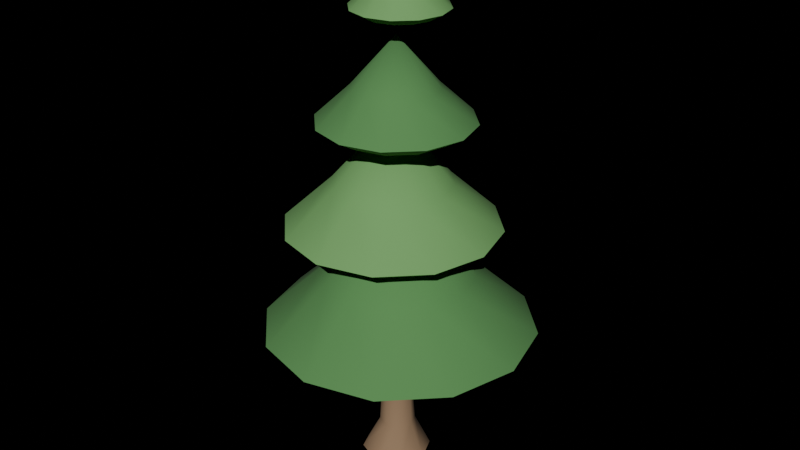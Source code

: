 # Source: prop_tree_pine.blend  (saved by Blender 5.2.44; exported with 4.5.12 LTS)
import bpy
from mathutils import Matrix  # noqa: F401  (used for matrix-valued properties, if any)

bpy.ops.wm.read_factory_settings(use_empty=True)
scene = bpy.context.scene
scene.name = 'Scene'

# ---- materials (node trees are filled in below, after node groups)
mat_ns_bark = bpy.data.materials.new('ns_bark')
mat_ns_bark.use_backface_culling = True
mat_ns_foliage_dark = bpy.data.materials.new('ns_foliage_dark')
mat_ns_foliage_dark.use_backface_culling = True
mat_ns_foliage = bpy.data.materials.new('ns_foliage')
mat_ns_foliage.use_backface_culling = True

# ---- material node trees
mat_ns_bark.use_nodes = True; mat_ns_bark.node_tree.nodes.clear()
_N = mat_ns_bark.node_tree.nodes; _L = mat_ns_bark.node_tree.links
n0 = _N.new('ShaderNodeBsdfPrincipled'); n0.name = 'Principled BSDF'; n0.location = (-200, 100)
n0.inputs[0].default_value = (0.31, 0.2, 0.115, 1.0)
n0.inputs[2].default_value = 0.94
n0.inputs[10].default_value = 0.005
n1 = _N.new('ShaderNodeOutputMaterial'); n1.name = 'Material Output'; n1.location = (200, 100)
_L.new(n0.outputs[0], n1.inputs[0])
n1.is_active_output = True
mat_ns_foliage_dark.use_nodes = True; mat_ns_foliage_dark.node_tree.nodes.clear()
_N = mat_ns_foliage_dark.node_tree.nodes; _L = mat_ns_foliage_dark.node_tree.links
n0 = _N.new('ShaderNodeBsdfPrincipled'); n0.name = 'Principled BSDF'; n0.location = (-200, 100)
n0.inputs[0].default_value = (0.105, 0.29, 0.09, 1.0)
n0.inputs[2].default_value = 0.98
n0.inputs[10].default_value = 0.005
n1 = _N.new('ShaderNodeOutputMaterial'); n1.name = 'Material Output'; n1.location = (200, 100)
_L.new(n0.outputs[0], n1.inputs[0])
n1.is_active_output = True
mat_ns_foliage.use_nodes = True; mat_ns_foliage.node_tree.nodes.clear()
_N = mat_ns_foliage.node_tree.nodes; _L = mat_ns_foliage.node_tree.links
n0 = _N.new('ShaderNodeBsdfPrincipled'); n0.name = 'Principled BSDF'; n0.location = (-200, 100)
n0.inputs[0].default_value = (0.18, 0.42, 0.135, 1.0)
n0.inputs[2].default_value = 0.98
n0.inputs[10].default_value = 0.005
n1 = _N.new('ShaderNodeOutputMaterial'); n1.name = 'Material Output'; n1.location = (200, 100)
_L.new(n0.outputs[0], n1.inputs[0])
n1.is_active_output = True

# ---- lights
light_kangsun = bpy.data.lights.new('KangSun', 'SUN')
light_kangsun.energy = 3.0

# ---- meshes
me_prop_tree_pine_mesh = bpy.data.meshes.new('prop_tree_pine_mesh')
me_prop_tree_pine_mesh.from_pydata([(0.2121, 0.2265, 9.901e-09), (-0.01032, 0.3186, 1.393e-08), (-0.2327, 0.2265, 9.901e-09), (-0.3248, 0.004129, 1.805e-10), (-0.2327, -0.2183, -9.54e-09), (-0.01032, -0.3104, -1.357e-08), (0.2121, -0.2183, -9.54e-09), (0.3042, 0.004129, 1.805e-10), (0.1244, 0.1107, 0.322), (0.00981, 0.1581, 0.322), (-0.1048, 0.1107, 0.322), (-0.1523, -0.003924, 0.322), (-0.1048, -0.1185, 0.322), (0.00981, -0.166, 0.322), (0.1244, -0.1185, 0.322), (0.1719, -0.003924, 0.322), (0.114, 0.0996, 0.644), (0.01026, 0.1426, 0.644), (-0.09344, 0.0996, 0.644), (-0.1364, -0.004106, 0.644), (-0.09344, -0.1078, 0.644), (0.01026, -0.1508, 0.644), (0.114, -0.1078, 0.644), (0.1569, -0.004106, 0.644), (0.1167, 0.08697, 0.966), (0.02121, 0.1265, 0.966), (-0.07425, 0.08697, 0.966), (-0.1138, -0.008486, 0.966), (-0.07425, -0.1039, 0.966), (0.02121, -0.1435, 0.966), (0.1167, -0.1039, 0.966), (0.1562, -0.008486, 0.966), (0.1061, 0.07964, 1.288), (0.01894, 0.1158, 1.288), (-0.06827, 0.07964, 1.288), (-0.1044, -0.007575, 1.288), (-0.06827, -0.09478, 1.288), (0.01894, -0.1309, 1.288), (0.1061, -0.09478, 1.288), (0.1423, -0.007575, 1.288), (0.1141, 0.0649, 1.61), (0.03515, 0.09761, 1.61), (-0.04381, 0.0649, 1.61), (-0.07651, -0.01406, 1.61), (-0.04381, -0.09302, 1.61), (0.03515, -0.1257, 1.61), (0.1141, -0.09302, 1.61), (0.1468, -0.01406, 1.61), (0.1122, 0.05413, 1.932), (0.04144, 0.08342, 1.932), (-0.02927, 0.05413, 1.932), (-0.05856, -0.01658, 1.932), (-0.02927, -0.08729, 1.932), (0.04144, -0.1166, 1.932), (0.1122, -0.08729, 1.932), (0.1414, -0.01658, 1.932), (0.03509, 0.0, 2.661), (0.7061, 0.0, 1.892), (0.6162, 0.3355, 1.892), (0.3706, 0.5811, 1.892), (0.03509, 0.671, 1.892), (-0.3004, 0.5811, 1.892), (-0.546, 0.3355, 1.892), (-0.6359, 0.0, 1.892), (-0.546, -0.3355, 1.892), (-0.3004, -0.5811, 1.892), (0.03509, -0.671, 1.892), (0.3706, -0.5811, 1.892), (0.6162, -0.3355, 1.892), (1.255, 0.0, 1.38), (1.092, 0.61, 1.38), (0.6451, 1.057, 1.38), (0.03509, 1.22, 1.38), (-0.5749, 1.057, 1.38), (-1.021, 0.61, 1.38), (-1.185, 0.0, 1.38), (-1.021, -0.61, 1.38), (-0.5749, -1.057, 1.38), (0.03509, -1.22, 1.38), (0.6451, -1.057, 1.38), (1.092, -0.61, 1.38), (0.9135, 0.0, 1.185), (0.7958, 0.4392, 1.185), (0.4743, 0.7607, 1.185), (0.03509, 0.8784, 1.185), (-0.4041, 0.7607, 1.185), (-0.7256, 0.4392, 1.185), (-0.8433, 0.0, 1.185), (-0.7256, -0.4392, 1.185), (-0.4041, -0.7607, 1.185), (0.03509, -0.8784, 1.185), (0.4743, -0.7607, 1.185), (0.7958, -0.4392, 1.185), (0.03509, 0.0, 1.185), (-0.0392, 0.0, 3.33), (0.4842, 0.0, 2.73), (0.4141, 0.2617, 2.73), (0.2225, 0.4533, 2.73), (-0.0392, 0.5234, 2.73), (-0.3009, 0.4533, 2.73), (-0.4925, 0.2617, 2.73), (-0.5626, 0.0, 2.73), (-0.4925, -0.2617, 2.73), (-0.3009, -0.4533, 2.73), (-0.0392, -0.5234, 2.73), (0.2225, -0.4533, 2.73), (0.4141, -0.2617, 2.73), (0.9124, 0.0, 2.331), (0.7849, 0.4758, 2.331), (0.4366, 0.8241, 2.331), (-0.0392, 0.9516, 2.331), (-0.515, 0.8241, 2.331), (-0.8633, 0.4758, 2.331), (-0.9908, 0.0, 2.331), (-0.8633, -0.4758, 2.331), (-0.515, -0.8241, 2.331), (-0.0392, -0.9516, 2.331), (0.4366, -0.8241, 2.331), (0.7849, -0.4758, 2.331), (0.646, 0.0, 2.178), (0.5542, 0.3426, 2.178), (0.3034, 0.5934, 2.178), (-0.0392, 0.6852, 2.178), (-0.3818, 0.5934, 2.178), (-0.6326, 0.3426, 2.178), (-0.7244, 0.0, 2.178), (-0.6326, -0.3426, 2.178), (-0.3818, -0.5934, 2.178), (-0.0392, -0.6852, 2.178), (0.3034, -0.5934, 2.178), (0.5542, -0.3426, 2.178), (-0.0392, 0.0, 2.178), (-0.005709, 0.0, 3.999), (0.3701, 0.0, 3.568), (0.3197, 0.1879, 3.568), (0.1822, 0.3254, 3.568), (-0.005709, 0.3758, 3.568), (-0.1936, 0.3254, 3.568), (-0.3311, 0.1879, 3.568), (-0.3815, 0.0, 3.568), (-0.3311, -0.1879, 3.568), (-0.1936, -0.3254, 3.568), (-0.005709, -0.3758, 3.568), (0.1822, -0.3254, 3.568), (0.3197, -0.1879, 3.568), (0.6775, 0.0, 3.281), (0.586, 0.3416, 3.281), (0.3359, 0.5917, 3.281), (-0.005709, 0.6832, 3.281), (-0.3473, 0.5917, 3.281), (-0.5974, 0.3416, 3.281), (-0.6889, 0.0, 3.281), (-0.5974, -0.3416, 3.281), (-0.3473, -0.5917, 3.281), (-0.005709, -0.6832, 3.281), (0.3359, -0.5917, 3.281), (0.586, -0.3416, 3.281), (0.4862, 0.0, 3.172), (0.4203, 0.246, 3.172), (0.2402, 0.426, 3.172), (-0.005709, 0.4919, 3.172), (-0.2517, 0.426, 3.172), (-0.4317, 0.246, 3.172), (-0.4976, 0.0, 3.172), (-0.4317, -0.246, 3.172), (-0.2517, -0.426, 3.172), (-0.005709, -0.4919, 3.172), (0.2402, -0.426, 3.172), (0.4203, -0.246, 3.172), (-0.005709, 0.0, 3.172), (0.03463, 0.0, 4.668), (0.2628, 0.0, 4.406), (0.2322, 0.1141, 4.406), (0.1487, 0.1976, 4.406), (0.03463, 0.2281, 4.406), (-0.07944, 0.1976, 4.406), (-0.1629, 0.1141, 4.406), (-0.1935, 0.0, 4.406), (-0.1629, -0.1141, 4.406), (-0.07944, -0.1976, 4.406), (0.03463, -0.2281, 4.406), (0.1487, -0.1976, 4.406), (0.2322, -0.1141, 4.406), (0.4494, 0.0, 4.232), (0.3939, 0.2074, 4.232), (0.242, 0.3592, 4.232), (0.03463, 0.4148, 4.232), (-0.1728, 0.3592, 4.232), (-0.3246, 0.2074, 4.232), (-0.3802, 0.0, 4.232), (-0.3246, -0.2074, 4.232), (-0.1728, -0.3592, 4.232), (0.03463, -0.4148, 4.232), (0.242, -0.3592, 4.232), (0.3939, -0.2074, 4.232), (0.3333, 0.0, 4.166), (0.2933, 0.1493, 4.166), (0.184, 0.2586, 4.166), (0.03463, 0.2987, 4.166), (-0.1147, 0.2586, 4.166), (-0.224, 0.1493, 4.166), (-0.264, 0.0, 4.166), (-0.224, -0.1493, 4.166), (-0.1147, -0.2586, 4.166), (0.03463, -0.2987, 4.166), (0.184, -0.2586, 4.166), (0.2933, -0.1493, 4.166), (0.03463, 0.0, 4.166)], [], [(0, 1, 9, 8), (1, 2, 10, 9), (2, 3, 11, 10), (3, 4, 12, 11), (4, 5, 13, 12), (5, 6, 14, 13), (6, 7, 15, 14), (7, 0, 8, 15), (8, 9, 17, 16), (9, 10, 18, 17), (10, 11, 19, 18), (11, 12, 20, 19), (12, 13, 21, 20), (13, 14, 22, 21), (14, 15, 23, 22), (15, 8, 16, 23), (16, 17, 25, 24), (17, 18, 26, 25), (18, 19, 27, 26), (19, 20, 28, 27), (20, 21, 29, 28), (21, 22, 30, 29), (22, 23, 31, 30), (23, 16, 24, 31), (24, 25, 33, 32), (25, 26, 34, 33), (26, 27, 35, 34), (27, 28, 36, 35), (28, 29, 37, 36), (29, 30, 38, 37), (30, 31, 39, 38), (31, 24, 32, 39), (32, 33, 41, 40), (33, 34, 42, 41), (34, 35, 43, 42), (35, 36, 44, 43), (36, 37, 45, 44), (37, 38, 46, 45), (38, 39, 47, 46), (39, 32, 40, 47), (40, 41, 49, 48), (41, 42, 50, 49), (42, 43, 51, 50), (43, 44, 52, 51), (44, 45, 53, 52), (45, 46, 54, 53), (46, 47, 55, 54), (47, 40, 48, 55), (7, 6, 5, 4, 3, 2, 1, 0), (48, 49, 50, 51, 52, 53, 54, 55), (56, 58, 57), (56, 59, 58), (56, 60, 59), (56, 61, 60), (56, 62, 61), (56, 63, 62), (56, 64, 63), (56, 65, 64), (56, 66, 65), (56, 67, 66), (56, 68, 67), (56, 57, 68), (57, 58, 70, 69), (58, 59, 71, 70), (59, 60, 72, 71), (60, 61, 73, 72), (61, 62, 74, 73), (62, 63, 75, 74), (63, 64, 76, 75), (64, 65, 77, 76), (65, 66, 78, 77), (66, 67, 79, 78), (67, 68, 80, 79), (68, 57, 69, 80), (69, 70, 82, 81), (70, 71, 83, 82), (71, 72, 84, 83), (72, 73, 85, 84), (73, 74, 86, 85), (74, 75, 87, 86), (75, 76, 88, 87), (76, 77, 89, 88), (77, 78, 90, 89), (78, 79, 91, 90), (79, 80, 92, 91), (80, 69, 81, 92), (81, 82, 93), (82, 83, 93), (83, 84, 93), (84, 85, 93), (85, 86, 93), (86, 87, 93), (87, 88, 93), (88, 89, 93), (89, 90, 93), (90, 91, 93), (91, 92, 93), (92, 81, 93), (94, 96, 95), (94, 97, 96), (94, 98, 97), (94, 99, 98), (94, 100, 99), (94, 101, 100), (94, 102, 101), (94, 103, 102), (94, 104, 103), (94, 105, 104), (94, 106, 105), (94, 95, 106), (95, 96, 108, 107), (96, 97, 109, 108), (97, 98, 110, 109), (98, 99, 111, 110), (99, 100, 112, 111), (100, 101, 113, 112), (101, 102, 114, 113), (102, 103, 115, 114), (103, 104, 116, 115), (104, 105, 117, 116), (105, 106, 118, 117), (106, 95, 107, 118), (107, 108, 120, 119), (108, 109, 121, 120), (109, 110, 122, 121), (110, 111, 123, 122), (111, 112, 124, 123), (112, 113, 125, 124), (113, 114, 126, 125), (114, 115, 127, 126), (115, 116, 128, 127), (116, 117, 129, 128), (117, 118, 130, 129), (118, 107, 119, 130), (119, 120, 131), (120, 121, 131), (121, 122, 131), (122, 123, 131), (123, 124, 131), (124, 125, 131), (125, 126, 131), (126, 127, 131), (127, 128, 131), (128, 129, 131), (129, 130, 131), (130, 119, 131), (132, 134, 133), (132, 135, 134), (132, 136, 135), (132, 137, 136), (132, 138, 137), (132, 139, 138), (132, 140, 139), (132, 141, 140), (132, 142, 141), (132, 143, 142), (132, 144, 143), (132, 133, 144), (133, 134, 146, 145), (134, 135, 147, 146), (135, 136, 148, 147), (136, 137, 149, 148), (137, 138, 150, 149), (138, 139, 151, 150), (139, 140, 152, 151), (140, 141, 153, 152), (141, 142, 154, 153), (142, 143, 155, 154), (143, 144, 156, 155), (144, 133, 145, 156), (145, 146, 158, 157), (146, 147, 159, 158), (147, 148, 160, 159), (148, 149, 161, 160), (149, 150, 162, 161), (150, 151, 163, 162), (151, 152, 164, 163), (152, 153, 165, 164), (153, 154, 166, 165), (154, 155, 167, 166), (155, 156, 168, 167), (156, 145, 157, 168), (157, 158, 169), (158, 159, 169), (159, 160, 169), (160, 161, 169), (161, 162, 169), (162, 163, 169), (163, 164, 169), (164, 165, 169), (165, 166, 169), (166, 167, 169), (167, 168, 169), (168, 157, 169), (170, 172, 171), (170, 173, 172), (170, 174, 173), (170, 175, 174), (170, 176, 175), (170, 177, 176), (170, 178, 177), (170, 179, 178), (170, 180, 179), (170, 181, 180), (170, 182, 181), (170, 171, 182), (171, 172, 184, 183), (172, 173, 185, 184), (173, 174, 186, 185), (174, 175, 187, 186), (175, 176, 188, 187), (176, 177, 189, 188), (177, 178, 190, 189), (178, 179, 191, 190), (179, 180, 192, 191), (180, 181, 193, 192), (181, 182, 194, 193), (182, 171, 183, 194), (183, 184, 196, 195), (184, 185, 197, 196), (185, 186, 198, 197), (186, 187, 199, 198), (187, 188, 200, 199), (188, 189, 201, 200), (189, 190, 202, 201), (190, 191, 203, 202), (191, 192, 204, 203), (192, 193, 205, 204), (193, 194, 206, 205), (194, 183, 195, 206), (195, 196, 207), (196, 197, 207), (197, 198, 207), (198, 199, 207), (199, 200, 207), (200, 201, 207), (201, 202, 207), (202, 203, 207), (203, 204, 207), (204, 205, 207), (205, 206, 207), (206, 195, 207)])
me_prop_tree_pine_mesh.polygons.foreach_set('use_smooth', [True] * 242)
me_prop_tree_pine_mesh.polygons.foreach_set('material_index', [0, 0, 0, 0, 0, 0, 0, 0, 0, 0, 0, 0, 0, 0, 0, 0, 0, 0, 0, 0, 0, 0, 0, 0, 0, 0, 0, 0, 0, 0, 0, 0, 0, 0, 0, 0, 0, 0, 0, 0, 0, 0, 0, 0, 0, 0, 0, 0, 0, 0, 1, 1, 1, 1, 1, 1, 1, 1, 1, 1, 1, 1, 1, 1, 1, 1, 1, 1, 1, 1, 1, 1, 1, 1, 1, 1, 1, 1, 1, 1, 1, 1, 1, 1, 1, 1, 1, 1, 1, 1, 1, 1, 1, 1, 1, 1, 1, 1, 2, 2, 2, 2, 2, 2, 2, 2, 2, 2, 2, 2, 2, 2, 2, 2, 2, 2, 2, 2, 2, 2, 2, 2, 2, 2, 2, 2, 2, 2, 2, 2, 2, 2, 2, 2, 2, 2, 2, 2, 2, 2, 2, 2, 2, 2, 2, 2, 1, 1, 1, 1, 1, 1, 1, 1, 1, 1, 1, 1, 1, 1, 1, 1, 1, 1, 1, 1, 1, 1, 1, 1, 1, 1, 1, 1, 1, 1, 1, 1, 1, 1, 1, 1, 1, 1, 1, 1, 1, 1, 1, 1, 1, 1, 1, 1, 2, 2, 2, 2, 2, 2, 2, 2, 2, 2, 2, 2, 2, 2, 2, 2, 2, 2, 2, 2, 2, 2, 2, 2, 2, 2, 2, 2, 2, 2, 2, 2, 2, 2, 2, 2, 2, 2, 2, 2, 2, 2, 2, 2, 2, 2, 2, 2])
_k = set([(0, 1), (0, 7), (1, 2), (2, 3), (3, 4), (4, 5), (5, 6), (6, 7), (48, 49), (48, 55), (49, 50), (50, 51), (51, 52), (52, 53), (53, 54), (54, 55), (69, 70), (69, 80), (70, 71), (71, 72), (72, 73), (73, 74), (74, 75), (75, 76), (76, 77), (77, 78), (78, 79), (79, 80), (107, 108), (107, 118), (108, 109), (109, 110), (110, 111), (111, 112), (112, 113), (113, 114), (114, 115), (115, 116), (116, 117), (117, 118), (145, 146), (145, 156), (146, 147), (147, 148), (148, 149), (149, 150), (150, 151), (151, 152), (152, 153), (153, 154), (154, 155), (155, 156), (183, 184), (183, 194), (184, 185), (185, 186), (186, 187), (187, 188), (188, 189), (189, 190), (190, 191), (191, 192), (192, 193), (193, 194)])
me_prop_tree_pine_mesh.attributes.new('sharp_edge', 'BOOLEAN', 'EDGE').data.foreach_set('value', [ (min(e.vertices), max(e.vertices)) in _k for e in me_prop_tree_pine_mesh.edges])
_uv = me_prop_tree_pine_mesh.uv_layers.new(name='UVMap')
_uv.uv.foreach_set('vector', [0.9241, 0.5, 0.4794, 0.5, 0.5196, 1.144, 0.7488, 1.144, 0.4794, 0.5, 0.03458, 0.5, 0.2904, 1.144, 0.5196, 1.144, 0.5, 0.04697, 0.5, 0.4917, 1.144, 0.5078, 1.144, 0.2786, 0.5, 0.4917, 0.5, 0.9365, 1.144, 0.7371, 1.144, 0.5078, 0.03458, 0.5, 0.4794, 0.5, 0.5196, 1.144, 0.2904, 1.144, 0.4794, 0.5, 0.9241, 0.5, 0.7488, 1.144, 0.5196, 1.144, 0.5, 0.9365, 0.5, 0.4917, 1.144, 0.5078, 1.144, 0.7371, 0.5, 0.4917, 0.5, 0.04697, 1.144, 0.2786, 1.144, 0.5078, 0.7488, 1.144, 0.5196, 1.144, 0.5205, 1.788, 0.7279, 1.788, 0.5196, 1.144, 0.2904, 1.144, 0.3131, 1.788, 0.5205, 1.788, 1.144, 0.2786, 1.144, 0.5078, 1.788, 0.5082, 1.788, 0.3008, 1.144, 0.5078, 1.144, 0.7371, 1.788, 0.7156, 1.788, 0.5082, 0.2904, 1.144, 0.5196, 1.144, 0.5205, 1.788, 0.3131, 1.788, 0.5196, 1.144, 0.7488, 1.144, 0.7279, 1.788, 0.5205, 1.788, 1.144, 0.7371, 1.144, 0.5078, 1.788, 0.5082, 1.788, 0.7156, 1.144, 0.5078, 1.144, 0.2786, 1.788, 0.3008, 1.788, 0.5082, 0.7279, 1.788, 0.5205, 1.788, 0.5424, 2.432, 0.7333, 2.432, 0.5205, 1.788, 0.3131, 1.788, 0.3515, 2.432, 0.5424, 2.432, 1.788, 0.3008, 1.788, 0.5082, 2.432, 0.517, 2.432, 0.3261, 1.788, 0.5082, 1.788, 0.7156, 2.432, 0.7079, 2.432, 0.517, 0.3131, 1.788, 0.5205, 1.788, 0.5424, 2.432, 0.3515, 2.432, 0.5205, 1.788, 0.7279, 1.788, 0.7333, 2.432, 0.5424, 2.432, 1.788, 0.7156, 1.788, 0.5082, 2.432, 0.517, 2.432, 0.7079, 1.788, 0.5082, 1.788, 0.3008, 2.432, 0.3261, 2.432, 0.517, 0.7333, 2.432, 0.5424, 2.432, 0.5379, 3.076, 0.7123, 3.076, 0.5424, 2.432, 0.3515, 2.432, 0.3635, 3.076, 0.5379, 3.076, 2.432, 0.3261, 2.432, 0.517, 3.076, 0.5151, 3.076, 0.3407, 2.432, 0.517, 2.432, 0.7079, 3.076, 0.6896, 3.076, 0.5151, 0.3515, 2.432, 0.5424, 2.432, 0.5379, 3.076, 0.3635, 3.076, 0.5424, 2.432, 0.7333, 2.432, 0.7123, 3.076, 0.5379, 3.076, 2.432, 0.7079, 2.432, 0.517, 3.076, 0.5151, 3.076, 0.6896, 2.432, 0.517, 2.432, 0.3261, 3.076, 0.3407, 3.076, 0.5151, 0.7123, 3.076, 0.5379, 3.076, 0.5703, 3.72, 0.7282, 3.72, 0.5379, 3.076, 0.3635, 3.076, 0.4124, 3.72, 0.5703, 3.72, 3.076, 0.3407, 3.076, 0.5151, 3.72, 0.5281, 3.72, 0.3702, 3.076, 0.5151, 3.076, 0.6896, 3.72, 0.686, 3.72, 0.5281, 0.3635, 3.076, 0.5379, 3.076, 0.5703, 3.72, 0.4124, 3.72, 0.5379, 3.076, 0.7123, 3.076, 0.7282, 3.72, 0.5703, 3.72, 3.076, 0.6896, 3.076, 0.5151, 3.72, 0.5281, 3.72, 0.686, 3.076, 0.5151, 3.076, 0.3407, 3.72, 0.3702, 3.72, 0.5281, 0.7282, 3.72, 0.5703, 3.72, 0.5829, 4.364, 0.7243, 4.364, 0.5703, 3.72, 0.4124, 3.72, 0.4415, 4.364, 0.5829, 4.364, 3.72, 0.3702, 3.72, 0.5281, 4.364, 0.5332, 4.364, 0.3917, 3.72, 0.5281, 3.72, 0.686, 4.364, 0.6746, 4.364, 0.5332, 0.4124, 3.72, 0.5703, 3.72, 0.5829, 4.364, 0.4415, 4.364, 0.5703, 3.72, 0.7282, 3.72, 0.7243, 4.364, 0.5829, 4.364, 3.72, 0.686, 3.72, 0.5281, 4.364, 0.5332, 4.364, 0.6746, 3.72, 0.5281, 3.72, 0.3702, 4.364, 0.3917, 4.364, 0.5332, 1.108, 0.4917, 0.9241, 0.9365, 0.4794, 1.121, 0.03458, 0.9365, -0.1496, 0.4917, 0.03458, 0.04697, 0.4794, -0.1373, 0.9241, 0.04697, 0.7243, 0.3917, 0.5829, 0.3332, 0.4415, 0.3917, 0.3829, 0.5332, 0.4415, 0.6746, 0.5829, 0.7332, 0.7243, 0.6746, 0.7829, 0.5332, 5.822, 0.5, 4.285, -0.171, 4.285, 0.5, 0.5702, 0.5, 1.241, -0.6622, 1.732, -0.171, 0.5702, 5.822, 0.5702, 4.285, 1.241, 4.285, 0.5702, 5.822, -0.1008, 4.285, 0.5702, 4.285, 0.5702, 0.5, -0.592, -0.171, -0.1008, -0.6622, 5.822, 0.5, 4.285, 0.5, 4.285, -0.171, 5.822, 0.5, 4.285, 1.171, 4.285, 0.5, 0.5702, 0.5, -0.1008, 1.662, -0.592, 1.171, 0.5702, 5.822, 0.5702, 4.285, -0.1008, 4.285, 0.5702, 5.822, 1.241, 4.285, 0.5702, 4.285, 0.5702, 0.5, 1.732, 1.171, 1.241, 1.662, 5.822, 0.5, 4.285, 0.5, 4.285, 1.171, 1.912, 0.5, 1.732, -0.171, 2.683, -0.72, 3.01, 0.5, 1.732, -0.171, 1.241, -0.6622, 1.79, -1.613, 2.683, -0.72, 1.241, -0.6622, 0.5702, -0.842, 0.5702, -1.94, 1.79, -1.613, 0.5702, -0.842, -0.1008, -0.6622, -0.6498, -1.613, 0.5702, -1.94, -0.1008, -0.6622, -0.592, -0.171, -1.543, -0.72, -0.6498, -1.613, -0.592, -0.171, -0.7718, 0.5, -1.87, 0.5, -1.543, -0.72, -0.7718, 0.5, -0.592, 1.171, -1.543, 1.72, -1.87, 0.5, -0.592, 1.171, -0.1008, 1.662, -0.6498, 2.613, -1.543, 1.72, -0.1008, 1.662, 0.5702, 1.842, 0.5702, 2.94, -0.6498, 2.613, 0.5702, 1.842, 1.241, 1.662, 1.79, 2.613, 0.5702, 2.94, 1.241, 1.662, 1.732, 1.171, 2.683, 1.72, 1.79, 2.613, 1.732, 1.171, 1.912, 0.5, 3.01, 0.5, 2.683, 1.72, 3.01, 0.5, 2.683, -0.72, 2.092, -0.3784, 2.327, 0.5, 2.683, -0.72, 1.79, -1.613, 1.449, -1.021, 2.092, -0.3784, 1.79, -1.613, 0.5702, -1.94, 0.5702, -1.257, 1.449, -1.021, 0.5702, -1.94, -0.6498, -1.613, -0.3082, -1.021, 0.5702, -1.257, -0.6498, -1.613, -1.543, -0.72, -0.9513, -0.3784, -0.3082, -1.021, -1.543, -0.72, -1.87, 0.5, -1.187, 0.5, -0.9513, -0.3784, -1.87, 0.5, -1.543, 1.72, -0.9513, 1.378, -1.187, 0.5, -1.543, 1.72, -0.6498, 2.613, -0.3082, 2.021, -0.9513, 1.378, -0.6498, 2.613, 0.5702, 2.94, 0.5702, 2.257, -0.3082, 2.021, 0.5702, 2.94, 1.79, 2.613, 1.449, 2.021, 0.5702, 2.257, 1.79, 2.613, 2.683, 1.72, 2.092, 1.378, 1.449, 2.021, 2.683, 1.72, 3.01, 0.5, 2.327, 0.5, 2.092, 1.378, 2.327, 0.5, 2.092, -0.3784, 0.5702, 0.5, 2.092, -0.3784, 1.449, -1.021, 0.5702, 0.5, 1.449, -1.021, 0.5702, -1.257, 0.5702, 0.5, 0.5702, -1.257, -0.3082, -1.021, 0.5702, 0.5, -0.3082, -1.021, -0.9513, -0.3784, 0.5702, 0.5, -0.9513, -0.3784, -1.187, 0.5, 0.5702, 0.5, -1.187, 0.5, -0.9513, 1.378, 0.5702, 0.5, -0.9513, 1.378, -0.3082, 2.021, 0.5702, 0.5, -0.3082, 2.021, 0.5702, 2.257, 0.5702, 0.5, 0.5702, 2.257, 1.449, 2.021, 0.5702, 0.5, 1.449, 2.021, 2.092, 1.378, 0.5702, 0.5, 2.092, 1.378, 2.327, 0.5, 0.5702, 0.5, 7.16, 0.5, 5.961, -0.02338, 5.961, 0.5, 0.4216, 0.5, 0.945, -0.4065, 1.328, -0.02338, 0.4216, 7.16, 0.4216, 5.961, 0.945, 5.961, 0.4216, 7.16, -0.1018, 5.961, 0.4216, 5.961, 0.4216, 0.5, -0.4849, -0.02338, -0.1018, -0.4065, 7.16, 0.5, 5.961, 0.5, 5.961, -0.02338, 7.16, 0.5, 5.961, 1.023, 5.961, 0.5, 0.4216, 0.5, -0.1018, 1.407, -0.4849, 1.023, 0.4216, 7.16, 0.4216, 5.961, -0.1018, 5.961, 0.4216, 7.16, 0.945, 5.961, 0.4216, 5.961, 0.4216, 0.5, 1.328, 1.023, 0.945, 1.407, 7.16, 0.5, 5.961, 0.5, 5.961, 1.023, 1.468, 0.5, 1.328, -0.02338, 2.07, -0.4516, 2.325, 0.5, 1.328, -0.02338, 0.945, -0.4065, 1.373, -1.148, 2.07, -0.4516, 0.945, -0.4065, 0.4216, -0.5468, 0.4216, -1.403, 1.373, -1.148, 0.4216, -0.5468, -0.1018, -0.4065, -0.53, -1.148, 0.4216, -1.403, -0.1018, -0.4065, -0.4849, -0.02338, -1.227, -0.4516, -0.53, -1.148, -0.4849, -0.02338, -0.6252, 0.5, -1.482, 0.5, -1.227, -0.4516, -0.6252, 0.5, -0.4849, 1.023, -1.227, 1.452, -1.482, 0.5, -0.4849, 1.023, -0.1018, 1.407, -0.53, 2.148, -1.227, 1.452, -0.1018, 1.407, 0.4216, 1.547, 0.4216, 2.403, -0.53, 2.148, 0.4216, 1.547, 0.945, 1.407, 1.373, 2.148, 0.4216, 2.403, 0.945, 1.407, 1.328, 1.023, 2.07, 1.452, 1.373, 2.148, 1.328, 1.023, 1.468, 0.5, 2.325, 0.5, 2.07, 1.452, 2.325, 0.5, 2.07, -0.4516, 1.608, -0.1852, 1.792, 0.5, 2.07, -0.4516, 1.373, -1.148, 1.107, -0.6867, 1.608, -0.1852, 1.373, -1.148, 0.4216, -1.403, 0.4216, -0.8703, 1.107, -0.6867, 0.4216, -1.403, -0.53, -1.148, -0.2636, -0.6867, 0.4216, -0.8703, -0.53, -1.148, -1.227, -0.4516, -0.7651, -0.1852, -0.2636, -0.6867, -1.227, -0.4516, -1.482, 0.5, -0.9487, 0.5, -0.7651, -0.1852, -1.482, 0.5, -1.227, 1.452, -0.7651, 1.185, -0.9487, 0.5, -1.227, 1.452, -0.53, 2.148, -0.2636, 1.687, -0.7651, 1.185, -0.53, 2.148, 0.4216, 2.403, 0.4216, 1.87, -0.2636, 1.687, 0.4216, 2.403, 1.373, 2.148, 1.107, 1.687, 0.4216, 1.87, 1.373, 2.148, 2.07, 1.452, 1.608, 1.185, 1.107, 1.687, 2.07, 1.452, 2.325, 0.5, 1.792, 0.5, 1.608, 1.185, 1.792, 0.5, 1.608, -0.1852, 0.4216, 0.5, 1.608, -0.1852, 1.107, -0.6867, 0.4216, 0.5, 1.107, -0.6867, 0.4216, -0.8703, 0.4216, 0.5, 0.4216, -0.8703, -0.2636, -0.6867, 0.4216, 0.5, -0.2636, -0.6867, -0.7651, -0.1852, 0.4216, 0.5, -0.7651, -0.1852, -0.9487, 0.5, 0.4216, 0.5, -0.9487, 0.5, -0.7651, 1.185, 0.4216, 0.5, -0.7651, 1.185, -0.2636, 1.687, 0.4216, 0.5, -0.2636, 1.687, 0.4216, 1.87, 0.4216, 0.5, 0.4216, 1.87, 1.107, 1.687, 0.4216, 0.5, 1.107, 1.687, 1.608, 1.185, 0.4216, 0.5, 1.608, 1.185, 1.792, 0.5, 0.4216, 0.5, 8.497, 0.5, 7.637, 0.1242, 7.637, 0.5, 0.4886, 0.5, 0.8643, -0.1508, 1.139, 0.1242, 0.4886, 8.497, 0.4886, 7.637, 0.8643, 7.637, 0.4886, 8.497, 0.1128, 7.637, 0.4886, 7.637, 0.4886, 0.5, -0.1623, 0.1242, 0.1128, -0.1508, 8.497, 0.5, 7.637, 0.5, 7.637, 0.1242, 8.497, 0.5, 7.637, 0.8758, 7.637, 0.5, 0.4886, 0.5, 0.1128, 1.151, -0.1623, 0.8758, 0.4886, 8.497, 0.4886, 7.637, 0.1128, 7.637, 0.4886, 8.497, 0.8643, 7.637, 0.4886, 7.637, 0.4886, 0.5, 1.139, 0.8758, 0.8643, 1.151, 8.497, 0.5, 7.637, 0.5, 7.637, 0.8758, 1.24, 0.5, 1.139, 0.1242, 1.672, -0.1832, 1.855, 0.5, 1.139, 0.1242, 0.8643, -0.1508, 1.172, -0.6833, 1.672, -0.1832, 0.8643, -0.1508, 0.4886, -0.2515, 0.4886, -0.8664, 1.172, -0.6833, 0.4886, -0.2515, 0.1128, -0.1508, -0.1946, -0.6833, 0.4886, -0.8664, 0.1128, -0.1508, -0.1623, 0.1242, -0.6948, -0.1832, -0.1946, -0.6833, -0.1623, 0.1242, -0.2629, 0.5, -0.8778, 0.5, -0.6948, -0.1832, -0.2629, 0.5, -0.1623, 0.8758, -0.6948, 1.183, -0.8778, 0.5, -0.1623, 0.8758, 0.1128, 1.151, -0.1946, 1.683, -0.6948, 1.183, 0.1128, 1.151, 0.4886, 1.252, 0.4886, 1.866, -0.1946, 1.683, 0.4886, 1.252, 0.8643, 1.151, 1.172, 1.683, 0.4886, 1.866, 0.8643, 1.151, 1.139, 0.8758, 1.672, 1.183, 1.172, 1.683, 1.139, 0.8758, 1.24, 0.5, 1.855, 0.5, 1.672, 1.183, 1.855, 0.5, 1.672, -0.1832, 1.341, 0.008096, 1.472, 0.5, 1.672, -0.1832, 1.172, -0.6833, 0.9805, -0.352, 1.341, 0.008096, 1.172, -0.6833, 0.4886, -0.8664, 0.4886, -0.4838, 0.9805, -0.352, 0.4886, -0.8664, -0.1946, -0.6833, -0.003321, -0.352, 0.4886, -0.4838, -0.1946, -0.6833, -0.6948, -0.1832, -0.3634, 0.008096, -0.003321, -0.352, -0.6948, -0.1832, -0.8778, 0.5, -0.4952, 0.5, -0.3634, 0.008096, -0.8778, 0.5, -0.6948, 1.183, -0.3634, 0.9919, -0.4952, 0.5, -0.6948, 1.183, -0.1946, 1.683, -0.003321, 1.352, -0.3634, 0.9919, -0.1946, 1.683, 0.4886, 1.866, 0.4886, 1.484, -0.003321, 1.352, 0.4886, 1.866, 1.172, 1.683, 0.9805, 1.352, 0.4886, 1.484, 1.172, 1.683, 1.672, 1.183, 1.341, 0.9919, 0.9805, 1.352, 1.672, 1.183, 1.855, 0.5, 1.472, 0.5, 1.341, 0.9919, 1.472, 0.5, 1.341, 0.008096, 0.4886, 0.5, 1.341, 0.008096, 0.9805, -0.352, 0.4886, 0.5, 0.9805, -0.352, 0.4886, -0.4838, 0.4886, 0.5, 0.4886, -0.4838, -0.003321, -0.352, 0.4886, 0.5, -0.003321, -0.352, -0.3634, 0.008096, 0.4886, 0.5, -0.3634, 0.008096, -0.4952, 0.5, 0.4886, 0.5, -0.4952, 0.5, -0.3634, 0.9919, 0.4886, 0.5, -0.3634, 0.9919, -0.003321, 1.352, 0.4886, 0.5, -0.003321, 1.352, 0.4886, 1.484, 0.4886, 0.5, 0.4886, 1.484, 0.9805, 1.352, 0.4886, 0.5, 0.9805, 1.352, 1.341, 0.9919, 0.4886, 0.5, 1.341, 0.9919, 1.472, 0.5, 0.4886, 0.5, 9.835, 0.5, 9.312, 0.2719, 9.312, 0.5, 0.5693, 0.5, 0.7974, 0.1048, 0.9644, 0.2719, 0.5693, 9.835, 0.5693, 9.312, 0.7974, 9.312, 0.5693, 9.835, 0.3411, 9.312, 0.5693, 9.312, 0.5693, 0.5, 0.1741, 0.2719, 0.3411, 0.1048, 9.835, 0.5, 9.312, 0.5, 9.312, 0.2719, 9.835, 0.5, 9.312, 0.7281, 9.312, 0.5, 0.5693, 0.5, 0.3411, 0.8951, 0.1741, 0.7281, 0.5693, 9.835, 0.5693, 9.312, 0.3411, 9.312, 0.5693, 9.835, 0.7974, 9.312, 0.5693, 9.312, 0.5693, 0.5, 0.9644, 0.7281, 0.7974, 0.8951, 9.835, 0.5, 9.312, 0.5, 9.312, 0.7281, 1.026, 0.5, 0.9644, 0.2719, 1.288, 0.0852, 1.399, 0.5, 0.9644, 0.2719, 0.7974, 0.1048, 0.9841, -0.2185, 1.288, 0.0852, 0.7974, 0.1048, 0.5693, 0.04372, 0.5693, -0.3296, 0.9841, -0.2185, 0.5693, 0.04372, 0.3411, 0.1048, 0.1545, -0.2185, 0.5693, -0.3296, 0.3411, 0.1048, 0.1741, 0.2719, -0.1492, 0.0852, 0.1545, -0.2185, 0.1741, 0.2719, 0.113, 0.5, -0.2603, 0.5, -0.1492, 0.0852, 0.113, 0.5, 0.1741, 0.7281, -0.1492, 0.9148, -0.2603, 0.5, 0.1741, 0.7281, 0.3411, 0.8951, 0.1545, 1.218, -0.1492, 0.9148, 0.3411, 0.8951, 0.5693, 0.9563, 0.5693, 1.33, 0.1545, 1.218, 0.5693, 0.9563, 0.7974, 0.8951, 0.9841, 1.218, 0.5693, 1.33, 0.7974, 0.8951, 0.9644, 0.7281, 1.288, 0.9148, 0.9841, 1.218, 0.9644, 0.7281, 1.026, 0.5, 1.399, 0.5, 1.288, 0.9148, 1.399, 0.5, 1.288, 0.0852, 1.087, 0.2013, 1.167, 0.5, 1.288, 0.0852, 0.9841, -0.2185, 0.8679, -0.01729, 1.087, 0.2013, 0.9841, -0.2185, 0.5693, -0.3296, 0.5693, -0.09731, 0.8679, -0.01729, 0.5693, -0.3296, 0.1545, -0.2185, 0.2706, -0.01729, 0.5693, -0.09731, 0.1545, -0.2185, -0.1492, 0.0852, 0.05198, 0.2013, 0.2706, -0.01729, -0.1492, 0.0852, -0.2603, 0.5, -0.02805, 0.5, 0.05198, 0.2013, -0.2603, 0.5, -0.1492, 0.9148, 0.05198, 0.7987, -0.02805, 0.5, -0.1492, 0.9148, 0.1545, 1.218, 0.2706, 1.017, 0.05198, 0.7987, 0.1545, 1.218, 0.5693, 1.33, 0.5693, 1.097, 0.2706, 1.017, 0.5693, 1.33, 0.9841, 1.218, 0.8679, 1.017, 0.5693, 1.097, 0.9841, 1.218, 1.288, 0.9148, 1.087, 0.7987, 0.8679, 1.017, 1.288, 0.9148, 1.399, 0.5, 1.167, 0.5, 1.087, 0.7987, 1.167, 0.5, 1.087, 0.2013, 0.5693, 0.5, 1.087, 0.2013, 0.8679, -0.01729, 0.5693, 0.5, 0.8679, -0.01729, 0.5693, -0.09731, 0.5693, 0.5, 0.5693, -0.09731, 0.2706, -0.01729, 0.5693, 0.5, 0.2706, -0.01729, 0.05198, 0.2013, 0.5693, 0.5, 0.05198, 0.2013, -0.02805, 0.5, 0.5693, 0.5, -0.02805, 0.5, 0.05198, 0.7987, 0.5693, 0.5, 0.05198, 0.7987, 0.2706, 1.017, 0.5693, 0.5, 0.2706, 1.017, 0.5693, 1.097, 0.5693, 0.5, 0.5693, 1.097, 0.8679, 1.017, 0.5693, 0.5, 0.8679, 1.017, 1.087, 0.7987, 0.5693, 0.5, 1.087, 0.7987, 1.167, 0.5, 0.5693, 0.5])
me_prop_tree_pine_mesh.materials.append(mat_ns_bark)
me_prop_tree_pine_mesh.materials.append(mat_ns_foliage_dark)
me_prop_tree_pine_mesh.materials.append(mat_ns_foliage)
me_prop_tree_pine_mesh.update()

# ---- objects
ob_kangsun = bpy.data.objects.new('KangSun', light_kangsun)
ob_prop_tree_pine = bpy.data.objects.new('prop_tree_pine', me_prop_tree_pine_mesh)

# ---- transforms, parenting, visibility, modifiers, constraints
ob_kangsun.location = (0.0, 0.0, 0.0)
ob_kangsun.rotation_euler = (0.9599, 0.0, 0.6109)
ob_prop_tree_pine.location = (0.0, 0.0, 0.0)

# ---- collection membership
scene.collection.objects.link(ob_kangsun)
scene.collection.objects.link(ob_prop_tree_pine)

# ---- scene / render settings (as saved in the file)
scene.frame_start = 1; scene.frame_end = 250; scene.frame_set(1)
scene.render.engine = 'BLENDER_EEVEE_NEXT'
scene.render.bake_bias = 0.0
scene.render.bake_samples = 0
scene.render.compositor_device = 'GPU'
scene.eevee.use_volume_custom_range = False
scene.eevee.fast_gi_thickness_near = 0.1
scene.eevee.fast_gi_thickness_far = 0.0
scene.eevee.ray_tracing_options.screen_trace_thickness = 0.1
bpy.context.view_layer.update()

# ---- added for rendering (the .blend has no active camera): camera
cam_auto = bpy.data.cameras.new('AutoCamera')
cam_auto.lens = 50.0
cam_auto.sensor_width = 36.0
cam_auto.clip_end = 1000.0
ob_auto_camera = bpy.data.objects.new('AutoCamera', cam_auto)
scene.collection.objects.link(ob_auto_camera)
ob_auto_camera.location = (5.40563, -6.44465, 6.6302)
ob_auto_camera.rotation_euler = (1.09748, -7.21219e-08, 0.694738)
scene.camera = ob_auto_camera
bpy.context.view_layer.update()
